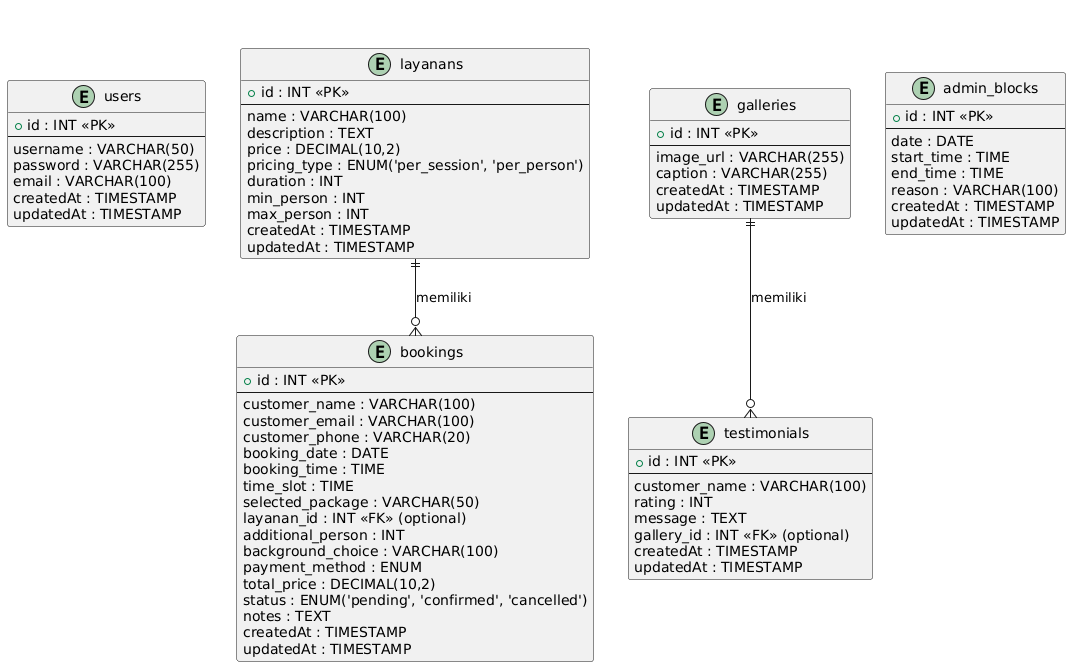

The diagram above was rendered by PlantUML. Its source (embedded in the PNG):
@startuml
title Entity Relationship Diagram\nWebsite Katalog Self Photo UMKM "Studioku Jogja"

entity users {
  + id : INT <<PK>>
  --
  username : VARCHAR(50)
  password : VARCHAR(255)
  email : VARCHAR(100)
  createdAt : TIMESTAMP
  updatedAt : TIMESTAMP
}

entity layanans {
  + id : INT <<PK>>
  --
  name : VARCHAR(100)
  description : TEXT
  price : DECIMAL(10,2)
  pricing_type : ENUM('per_session', 'per_person')
  duration : INT
  min_person : INT
  max_person : INT
  createdAt : TIMESTAMP
  updatedAt : TIMESTAMP
}

entity galleries {
  + id : INT <<PK>>
  --
  image_url : VARCHAR(255)
  caption : VARCHAR(255)
  createdAt : TIMESTAMP
  updatedAt : TIMESTAMP
}

entity testimonials {
  + id : INT <<PK>>
  --
  customer_name : VARCHAR(100)
  rating : INT
  message : TEXT
  gallery_id : INT <<FK>> (optional)
  createdAt : TIMESTAMP
  updatedAt : TIMESTAMP
}

entity bookings {
  + id : INT <<PK>>
  --
  customer_name : VARCHAR(100)
  customer_email : VARCHAR(100)
  customer_phone : VARCHAR(20)
  booking_date : DATE
  booking_time : TIME
  time_slot : TIME
  selected_package : VARCHAR(50)
  layanan_id : INT <<FK>> (optional)
  additional_person : INT
  background_choice : VARCHAR(100)
  payment_method : ENUM
  total_price : DECIMAL(10,2)
  status : ENUM('pending', 'confirmed', 'cancelled')
  notes : TEXT
  createdAt : TIMESTAMP
  updatedAt : TIMESTAMP
}

entity admin_blocks {
  + id : INT <<PK>>
  --
  date : DATE
  start_time : TIME
  end_time : TIME
  reason : VARCHAR(100)
  createdAt : TIMESTAMP
  updatedAt : TIMESTAMP
}

' ==== RELATIONSHIP ====
galleries ||--o{ testimonials : memiliki
layanans ||--o{ bookings : memiliki
@enduml